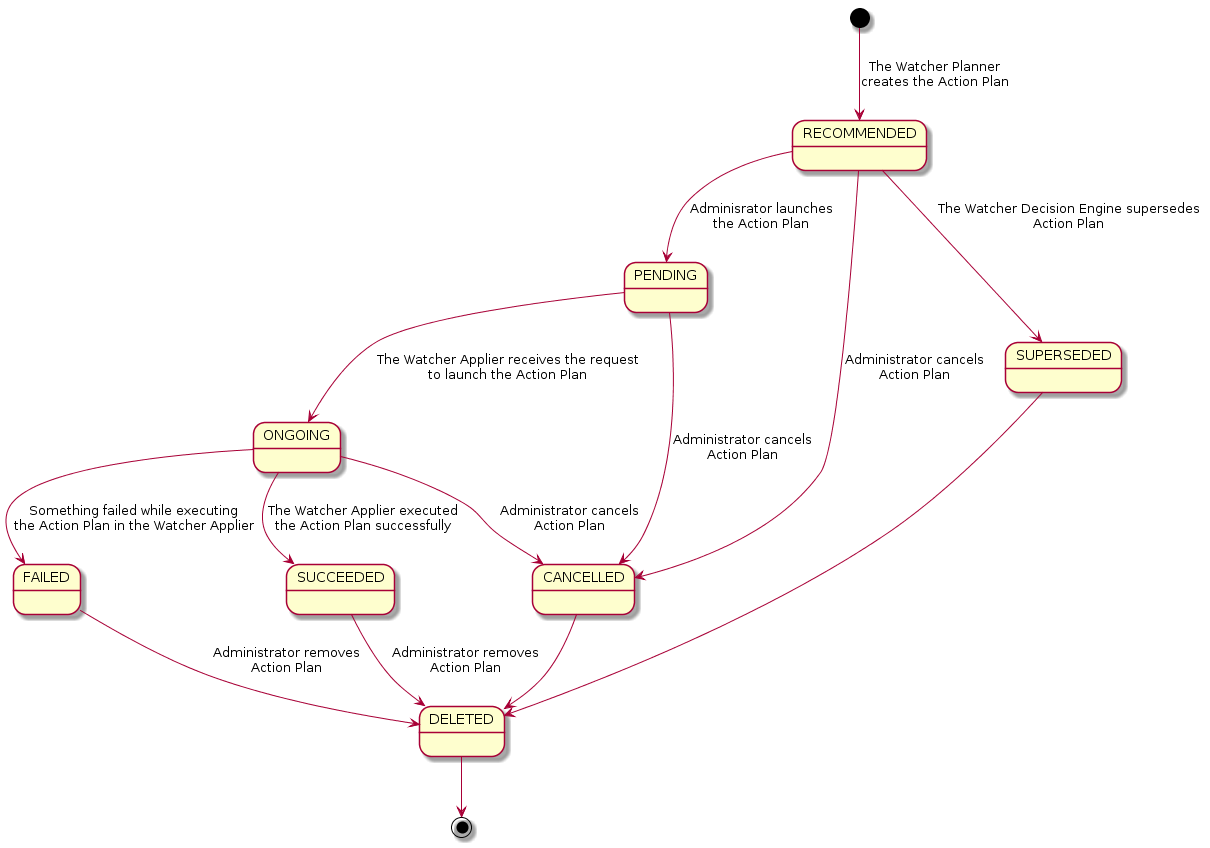

The diagram above was rendered by PlantUML. Its source (embedded in the PNG):
@startuml
[*] --> RECOMMENDED: The Watcher Planner\ncreates the Action Plan
RECOMMENDED --> PENDING: Adminisrator launches\nthe Action Plan
PENDING --> ONGOING: The Watcher Applier receives the request\nto launch the Action Plan
ONGOING --> FAILED: Something failed while executing\nthe Action Plan in the Watcher Applier
ONGOING --> SUCCEEDED: The Watcher Applier executed\nthe Action Plan successfully
FAILED --> DELETED : Administrator removes\nAction Plan
SUCCEEDED --> DELETED : Administrator removes\nAction Plan
ONGOING --> CANCELLED : Administrator cancels\nAction Plan
RECOMMENDED --> CANCELLED : Administrator cancels\nAction Plan
RECOMMENDED --> SUPERSEDED : The Watcher Decision Engine supersedes\nAction Plan
PENDING --> CANCELLED : Administrator cancels\nAction Plan
CANCELLED --> DELETED
SUPERSEDED --> DELETED
DELETED --> [*]
@enduml